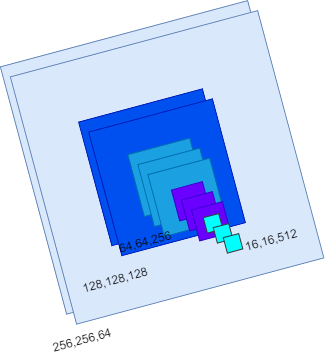

The diagram above was exported from draw.io. Its source (the exported page's mxGraphModel, read from the mxfile embedded in the PNG):
<mxGraphModel dx="1033" dy="629" grid="1" gridSize="10" guides="1" tooltips="1" connect="1" arrows="1" fold="1" page="1" pageScale="1" pageWidth="827" pageHeight="1169" math="0" shadow="0">
  <root>
    <mxCell id="0" />
    <mxCell id="1" parent="0" />
    <mxCell id="kcpuL6EKzRE6_aehxLiG-1" value="" style="rounded=0;whiteSpace=wrap;html=1;rotation=-15;imageWidth=256;imageHeight=256;fillColor=#dae8fc;strokeColor=#6c8ebf;" vertex="1" parent="1">
      <mxGeometry x="206.55" y="173.82" width="256" height="256" as="geometry" />
    </mxCell>
    <mxCell id="kcpuL6EKzRE6_aehxLiG-3" value="" style="rounded=0;whiteSpace=wrap;html=1;rotation=-15;imageWidth=256;imageHeight=256;fillColor=#dae8fc;strokeColor=#6c8ebf;" vertex="1" parent="1">
      <mxGeometry x="216.55" y="183.82" width="256" height="256" as="geometry" />
    </mxCell>
    <mxCell id="kcpuL6EKzRE6_aehxLiG-5" value="" style="rounded=0;whiteSpace=wrap;html=1;rotation=-15;imageWidth=256;imageHeight=256;fillColor=#0050ef;strokeColor=#001DBC;fontColor=#ffffff;" vertex="1" parent="1">
      <mxGeometry x="270.55" y="247.82" width="128" height="128" as="geometry" />
    </mxCell>
    <mxCell id="kcpuL6EKzRE6_aehxLiG-6" value="" style="rounded=0;whiteSpace=wrap;html=1;rotation=-15;imageWidth=256;imageHeight=256;fillColor=#0050ef;strokeColor=#001DBC;fontColor=#ffffff;" vertex="1" parent="1">
      <mxGeometry x="280.55" y="257.82" width="128" height="128" as="geometry" />
    </mxCell>
    <mxCell id="kcpuL6EKzRE6_aehxLiG-7" value="" style="rounded=0;whiteSpace=wrap;html=1;rotation=-15;imageWidth=256;imageHeight=256;fillColor=#1ba1e2;strokeColor=#006EAF;fontColor=#ffffff;" vertex="1" parent="1">
      <mxGeometry x="312.55" y="289.82" width="64" height="64" as="geometry" />
    </mxCell>
    <mxCell id="kcpuL6EKzRE6_aehxLiG-9" value="" style="rounded=0;whiteSpace=wrap;html=1;rotation=-15;imageWidth=256;imageHeight=256;fillColor=#1ba1e2;strokeColor=#006EAF;fontColor=#ffffff;" vertex="1" parent="1">
      <mxGeometry x="322.55" y="299.82" width="64" height="64" as="geometry" />
    </mxCell>
    <mxCell id="kcpuL6EKzRE6_aehxLiG-20" value="" style="rounded=0;whiteSpace=wrap;html=1;rotation=-15;imageWidth=256;imageHeight=256;fillColor=#1ba1e2;strokeColor=#006EAF;fontColor=#ffffff;" vertex="1" parent="1">
      <mxGeometry x="332.55" y="309.82" width="64" height="64" as="geometry" />
    </mxCell>
    <mxCell id="kcpuL6EKzRE6_aehxLiG-22" value="" style="rounded=0;whiteSpace=wrap;html=1;rotation=-15;imageWidth=256;imageHeight=256;fillColor=#6a00ff;strokeColor=#3700CC;fontColor=#ffffff;" vertex="1" parent="1">
      <mxGeometry x="352.55" y="329.82" width="32" height="32" as="geometry" />
    </mxCell>
    <mxCell id="kcpuL6EKzRE6_aehxLiG-23" value="" style="rounded=0;whiteSpace=wrap;html=1;rotation=-15;imageWidth=256;imageHeight=256;fillColor=#6a00ff;strokeColor=#3700CC;fontColor=#ffffff;" vertex="1" parent="1">
      <mxGeometry x="362.55" y="339.82" width="32" height="32" as="geometry" />
    </mxCell>
    <mxCell id="kcpuL6EKzRE6_aehxLiG-24" value="" style="rounded=0;whiteSpace=wrap;html=1;rotation=-15;imageWidth=256;imageHeight=256;fillColor=#6a00ff;strokeColor=#3700CC;fontColor=#ffffff;" vertex="1" parent="1">
      <mxGeometry x="372.55" y="349.82" width="32" height="32" as="geometry" />
    </mxCell>
    <mxCell id="kcpuL6EKzRE6_aehxLiG-26" value="" style="rounded=0;whiteSpace=wrap;html=1;rotation=-15;imageWidth=256;imageHeight=256;fillColor=#00FFFF;strokeColor=#36393d;" vertex="1" parent="1">
      <mxGeometry x="382.55" y="359.82" width="16" height="16" as="geometry" />
    </mxCell>
    <mxCell id="kcpuL6EKzRE6_aehxLiG-28" value="" style="rounded=0;whiteSpace=wrap;html=1;rotation=-15;imageWidth=256;imageHeight=256;fillColor=#00FFFF;strokeColor=#36393d;" vertex="1" parent="1">
      <mxGeometry x="392.55" y="369.82" width="16" height="16" as="geometry" />
    </mxCell>
    <mxCell id="kcpuL6EKzRE6_aehxLiG-29" value="" style="rounded=0;whiteSpace=wrap;html=1;rotation=-15;imageWidth=256;imageHeight=256;fillColor=#00FFFF;strokeColor=#36393d;" vertex="1" parent="1">
      <mxGeometry x="402.55" y="379.82" width="16" height="16" as="geometry" />
    </mxCell>
    <mxCell id="kcpuL6EKzRE6_aehxLiG-31" value="256,256,64" style="text;html=1;align=center;verticalAlign=middle;whiteSpace=wrap;rounded=0;rotation=-15;" vertex="1" parent="1">
      <mxGeometry x="230" y="470" width="60" height="30" as="geometry" />
    </mxCell>
    <mxCell id="kcpuL6EKzRE6_aehxLiG-32" value="128,128,128" style="text;html=1;align=center;verticalAlign=middle;whiteSpace=wrap;rounded=0;rotation=-15;" vertex="1" parent="1">
      <mxGeometry x="262.55" y="409.82" width="60" height="30" as="geometry" />
    </mxCell>
    <mxCell id="kcpuL6EKzRE6_aehxLiG-33" value="64,64,256" style="text;html=1;align=center;verticalAlign=middle;whiteSpace=wrap;rounded=0;rotation=-15;" vertex="1" parent="1">
      <mxGeometry x="292.55" y="371.82" width="60" height="30" as="geometry" />
    </mxCell>
    <mxCell id="kcpuL6EKzRE6_aehxLiG-34" value="16,16,512" style="text;html=1;align=center;verticalAlign=middle;whiteSpace=wrap;rounded=0;rotation=-15;" vertex="1" parent="1">
      <mxGeometry x="418.55" y="369.82" width="60" height="30" as="geometry" />
    </mxCell>
  </root>
</mxGraphModel>